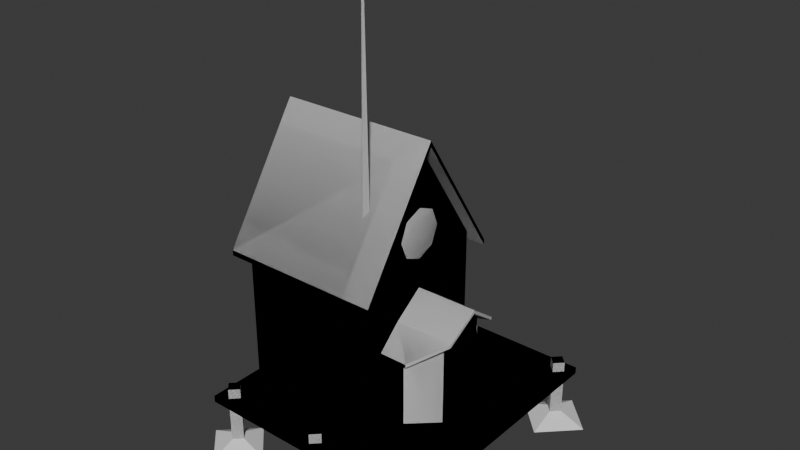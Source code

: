 # Source: Post_office.blend  (saved by Blender 4.0.36; exported with 4.5.12 LTS)
import bpy
from mathutils import Matrix  # noqa: F401  (used for matrix-valued properties, if any)

bpy.ops.wm.read_factory_settings(use_empty=True)
scene = bpy.context.scene
scene.name = 'Scene'

# ---- collections
col_collection = bpy.data.collections.new('Collection'); scene.collection.children.link(col_collection)

# ---- materials (node trees are filled in below, after node groups)
mat_01 = bpy.data.materials.new('01')
mat_01.use_transparent_shadow = False
mat_02 = bpy.data.materials.new('02')
mat_02.use_transparent_shadow = False
mat_03 = bpy.data.materials.new('03')
mat_03.use_transparent_shadow = False
mat_04 = bpy.data.materials.new('04')
mat_04.use_transparent_shadow = False

# ---- material node trees
mat_01.use_nodes = True; mat_01.node_tree.nodes.clear()
_N = mat_01.node_tree.nodes; _L = mat_01.node_tree.links
n0 = _N.new('ShaderNodeBsdfPrincipled'); n0.name = 'Principled BSDF'; n0.location = (10, 300)
n0.inputs[0].default_value = (0.8009, 0.7721, 0.08076, 1.0)
n0.inputs[3].default_value = 1.45
n1 = _N.new('ShaderNodeOutputMaterial'); n1.name = 'Material Output'; n1.location = (300, 300)
_L.new(n0.outputs[0], n1.inputs[0])
n1.is_active_output = True
mat_02.use_nodes = True; mat_02.node_tree.nodes.clear()
_N = mat_02.node_tree.nodes; _L = mat_02.node_tree.links
n0 = _N.new('ShaderNodeBsdfPrincipled'); n0.name = 'Principled BSDF'; n0.location = (10, 300)
n0.inputs[0].default_value = (0.8002, 0.04227, 0.01709, 1.0)
n0.inputs[3].default_value = 1.45
n1 = _N.new('ShaderNodeOutputMaterial'); n1.name = 'Material Output'; n1.location = (300, 300)
_L.new(n0.outputs[0], n1.inputs[0])
n1.is_active_output = True
mat_03.use_nodes = True; mat_03.node_tree.nodes.clear()
_N = mat_03.node_tree.nodes; _L = mat_03.node_tree.links
n0 = _N.new('ShaderNodeBsdfPrincipled'); n0.name = 'Principled BSDF'; n0.location = (10, 300)
n0.inputs[0].default_value = (0.1519, 0.08219, 0.01941, 1.0)
n0.inputs[3].default_value = 1.45
n1 = _N.new('ShaderNodeOutputMaterial'); n1.name = 'Material Output'; n1.location = (300, 300)
_L.new(n0.outputs[0], n1.inputs[0])
n1.is_active_output = True
mat_04.use_nodes = True; mat_04.node_tree.nodes.clear()
_N = mat_04.node_tree.nodes; _L = mat_04.node_tree.links
n0 = _N.new('ShaderNodeBsdfPrincipled'); n0.name = 'Principled BSDF'; n0.location = (10, 300)
n0.inputs[3].default_value = 1.45
n1 = _N.new('ShaderNodeOutputMaterial'); n1.name = 'Material Output'; n1.location = (300, 300)
_L.new(n0.outputs[0], n1.inputs[0])
n1.is_active_output = True

# ---- world
world_world = bpy.data.worlds.new('World'); scene.world = world_world
world_world.use_nodes = True; world_world.node_tree.nodes.clear()
_N = world_world.node_tree.nodes; _L = world_world.node_tree.links
n0 = _N.new('ShaderNodeOutputWorld'); n0.name = 'World Output'; n0.location = (300, 300)
n1 = _N.new('ShaderNodeBackground'); n1.name = 'Background'; n1.location = (10, 300)
n1.inputs[0].default_value = (0.05088, 0.05088, 0.05088, 1.0)
_L.new(n1.outputs[0], n0.inputs[0])
n0.is_active_output = True
world_world.color = (0.05088, 0.05088, 0.05088)
world_world.use_sun_shadow = False
world_world.sun_shadow_jitter_overblur = 0.0

# ---- meshes
me_cube_002 = bpy.data.meshes.new('Cube.002')
me_cube_002.from_pydata([(-1.165, -1.165, 0.7899), (-1.165, 1.165, 0.7899), (1.165, -1.165, 0.7899), (1.165, 1.165, 0.7899), (-1.165, 0.0, 2.574), (1.165, 0.0, 2.574), (-1.165, 0.0, 2.651), (-1.165, 1.165, 0.8673), (1.165, 1.165, 0.8673), (1.165, 0.0, 2.651), (1.165, -1.165, 0.8673), (-1.165, -1.165, 0.8673), (-1.0, -1.0, -1.0), (-1.0, -1.0, 1.0), (-1.0, 1.0, -1.0), (-1.0, 1.0, 1.0), (1.0, -1.0, -1.0), (1.0, -1.0, 1.0), (1.0, 1.0, -1.0), (1.0, 1.0, 1.0), (-1.0, 0.0, -1.0), (-1.0, 0.0, 2.531), (1.0, 0.0, -1.0), (1.0, 0.0, 2.531), (-1.0, -1.0, 0.4425), (-1.0, 1.0, 0.4425), (1.0, 1.0, 0.4425), (1.0, -1.0, 0.4425), (1.0, 0.0, 0.4425), (-1.0, 0.0, 0.4425), (0.9979, -0.6822, -0.009045), (0.9979, 0.3411, -0.9932), (0.9979, -0.6822, -0.9932), (1.315, 0.6822, -0.9932), (1.315, 0.6822, -0.009045), (1.315, -0.6822, -0.9932), (1.315, -0.6822, -0.009045), (0.9979, 0.0, -0.9932), (0.9979, -0.3411, -0.9932), (1.678, -0.3411, 0.2632), (1.678, 0.0, 0.5485), (1.678, 0.3411, 0.2632), (1.678, 0.3411, -0.9932), (1.678, 0.0, -0.9932), (1.678, -0.3411, -0.9932), (0.9979, 0.6822, -0.009045), (0.9979, 0.6822, -0.9932), (1.003, -0.7501, -0.06755), (1.003, 0.4222, 0.2429), (1.399, 0.7501, -0.06755), (1.003, -2.11e-09, 0.5485), (1.399, -0.7501, -0.06755), (1.003, -0.4222, 0.2429), (1.842, -0.4222, 0.2429), (1.874, -2.11e-09, 0.5485), (1.842, 0.4222, 0.2429), (1.003, 0.7501, -0.06755), (1.399, -0.7501, -0.02036), (1.842, -0.4222, 0.2901), (1.003, -2.11e-09, 0.5957), (1.003, 0.4222, 0.2901), (1.003, -0.4222, 0.2901), (1.842, 0.4222, 0.2901), (1.399, 0.7501, -0.02036), (1.003, -0.7501, -0.02036), (1.874, -2.11e-09, 0.5957), (1.003, 0.7501, -0.02036), (-1.0, -1.817, -1.096), (-1.0, -1.817, -1.0), (-1.0, 1.817, -1.096), (-1.0, 1.817, -1.0), (2.332, -1.817, -1.096), (2.332, -1.817, -1.0), (2.332, 1.817, -1.096), (2.332, 1.817, -1.0), (2.144, 1.519, -1.662), (2.144, 1.519, -0.8568), (2.033, 1.631, -1.662), (2.033, 1.631, -0.8568), (2.256, 1.631, -1.662), (2.256, 1.631, -0.8568), (2.144, 1.742, -1.662), (2.144, 1.742, -0.8568), (0.6652, 1.519, -1.662), (0.6652, 1.519, -0.8568), (0.5537, 1.631, -1.662), (0.5537, 1.631, -0.8568), (0.7766, 1.631, -1.662), (0.7766, 1.631, -0.8568), (0.6652, 1.742, -1.662), (0.6652, 1.742, -0.8568), (-0.8026, 1.519, -1.662), (-0.8026, 1.519, -0.8568), (-0.914, 1.631, -1.662), (-0.914, 1.631, -0.8568), (-0.6912, 1.631, -1.662), (-0.6912, 1.631, -0.8568), (-0.8026, 1.742, -1.662), (-0.8026, 1.742, -0.8568), (2.144, -1.742, -1.662), (2.144, -1.742, -0.8568), (2.033, -1.63, -1.662), (2.033, -1.63, -0.8568), (2.256, -1.63, -1.662), (2.256, -1.63, -0.8568), (2.144, -1.519, -1.662), (2.144, -1.519, -0.8568), (0.6652, -1.742, -1.662), (0.6652, -1.742, -0.8568), (0.5537, -1.63, -1.662), (0.5537, -1.63, -0.8568), (0.7766, -1.63, -1.662), (0.7766, -1.63, -0.8568), (0.6652, -1.519, -1.662), (0.6652, -1.519, -0.8568), (-0.8026, -1.742, -1.662), (-0.8026, -1.742, -0.8568), (-0.914, -1.63, -1.662), (-0.914, -1.63, -0.8568), (-0.6912, -1.63, -1.662), (-0.6912, -1.63, -0.8568), (-0.8026, -1.519, -1.662), (-0.8026, -1.519, -0.8568), (-0.7085, 0.885, -0.6656), (-0.7085, 0.885, -0.3693), (-0.7085, 1.038, -0.6656), (-0.7085, 1.038, -0.3693), (0.7085, 0.885, -0.6656), (0.7085, 0.885, -0.3693), (0.7085, 1.038, -0.6656), (0.7085, 1.038, -0.3693), (1.717, -0.2761, -1.001), (1.717, -0.2761, -0.2474), (1.627, -0.2761, -1.001), (1.627, -0.2761, -0.2474), (1.717, 0.3018, -1.001), (1.717, 0.3018, -0.2474), (1.627, 0.3018, -1.001), (1.627, 0.3018, -0.2474), (0.5843, -0.6019, 4.462), (0.5843, -0.6019, 4.536), (0.5843, -0.5275, 4.462), (0.5843, -0.5275, 4.536), (0.6587, -0.6019, 4.462), (0.6587, -0.6019, 4.536), (0.6587, -0.5275, 4.462), (0.6587, -0.5275, 4.536), (0.5759, -0.5647, 4.453), (0.5759, -0.6102, 4.499), (0.5759, -0.5647, 4.545), (0.5759, -0.5191, 4.499), (0.6215, -0.5191, 4.453), (0.6215, -0.5191, 4.545), (0.667, -0.5191, 4.499), (0.667, -0.5647, 4.453), (0.667, -0.5647, 4.545), (0.667, -0.6102, 4.499), (0.6215, -0.6102, 4.453), (0.6215, -0.6102, 4.545), (0.6215, -0.5647, 4.563), (0.6215, -0.5647, 4.435), (0.6215, -0.6291, 4.499), (0.6859, -0.5647, 4.499), (0.6215, -0.5002, 4.499), (0.557, -0.5647, 4.499), (0.6215, -0.6282, 1.538), (0.6215, -0.5832, 4.48), (0.5564, -0.5631, 1.538), (0.6014, -0.5631, 4.48), (0.6865, -0.5631, 1.538), (0.6415, -0.5631, 4.48), (0.6215, -0.4981, 1.538), (0.6215, -0.5431, 4.48), (1.046, -0.221, 1.173), (1.046, -0.221, 1.581), (1.046, 0.1864, 1.173), (1.046, 0.1864, 1.581), (1.017, 0.2322, 1.127), (1.017, 0.2322, 1.626), (1.053, 0.2322, 1.377), (1.053, -0.01727, 1.127), (1.053, -0.01727, 1.626), (1.053, -0.2668, 1.377), (1.017, -0.2668, 1.127), (1.017, -0.2668, 1.626), (1.017, -0.01727, 1.73), (1.017, -0.01727, 1.024), (1.017, -0.3701, 1.377), (1.068, -0.01727, 1.377), (1.017, 0.3356, 1.377)], [], [(5, 2, 0, 4), (3, 5, 4, 1), (9, 6, 11, 10), (8, 7, 6, 9), (5, 3, 8, 9), (0, 2, 10, 11), (3, 1, 7, 8), (4, 0, 11, 6), (2, 5, 9, 10), (1, 4, 6, 7), (29, 21, 15, 25), (25, 15, 19, 26), (28, 23, 17, 27), (27, 17, 13, 24), (26, 19, 23, 28), (24, 13, 21, 29), (12, 24, 29, 20), (16, 27, 24, 12), (14, 25, 26, 18), (20, 29, 25, 14), (18, 26, 28, 27, 16, 22), (44, 39, 36, 35), (38, 44, 35, 32), (32, 35, 36, 30), (46, 33, 42, 31), (31, 42, 43, 37), (37, 43, 44, 38), (33, 34, 41, 42), (42, 41, 40, 43), (43, 40, 39, 44), (45, 34, 33, 46), (56, 49, 55, 48), (50, 54, 53, 52), (48, 55, 54, 50), (52, 53, 51, 47), (66, 60, 62, 63), (59, 61, 58, 65), (60, 59, 65, 62), (61, 64, 57, 58), (51, 57, 64, 47), (56, 66, 63, 49), (52, 61, 59, 50), (54, 65, 58, 53), (49, 63, 62, 55), (53, 58, 57, 51), (55, 62, 65, 54), (47, 64, 61, 52), (48, 60, 66, 56), (50, 59, 60, 48), (67, 68, 70, 69), (69, 70, 74, 73), (73, 74, 72, 71), (71, 72, 68, 67), (74, 70, 68, 72), (75, 76, 78, 77), (77, 78, 82, 81), (81, 82, 80, 79), (79, 80, 76, 75), (82, 78, 76, 80), (83, 84, 86, 85), (85, 86, 90, 89), (89, 90, 88, 87), (87, 88, 84, 83), (90, 86, 84, 88), (91, 92, 94, 93), (93, 94, 98, 97), (97, 98, 96, 95), (95, 96, 92, 91), (98, 94, 92, 96), (99, 100, 102, 101), (101, 102, 106, 105), (105, 106, 104, 103), (103, 104, 100, 99), (106, 102, 100, 104), (107, 108, 110, 109), (109, 110, 114, 113), (113, 114, 112, 111), (111, 112, 108, 107), (114, 110, 108, 112), (115, 116, 118, 117), (117, 118, 122, 121), (121, 122, 120, 119), (119, 120, 116, 115), (122, 118, 116, 120), (123, 124, 126, 125), (125, 126, 130, 129), (129, 130, 128, 127), (127, 128, 124, 123), (130, 126, 124, 128), (131, 132, 134, 133), (133, 134, 138, 137), (137, 138, 136, 135), (135, 136, 132, 131), (138, 134, 132, 136), (164, 149, 142, 150), (163, 152, 146, 153), (162, 155, 144, 156), (161, 158, 140, 148), (160, 154, 143, 157), (159, 149, 140, 158), (155, 159, 158, 144), (146, 152, 159, 155), (152, 142, 149, 159), (147, 160, 157, 139), (141, 151, 160, 147), (151, 145, 154, 160), (157, 161, 148, 139), (143, 156, 161, 157), (156, 144, 158, 161), (154, 162, 156, 143), (145, 153, 162, 154), (153, 146, 155, 162), (151, 163, 153, 145), (141, 150, 163, 151), (150, 142, 152, 163), (147, 164, 150, 141), (139, 148, 164, 147), (148, 140, 149, 164), (165, 166, 168, 167), (167, 168, 172, 171), (171, 172, 170, 169), (169, 170, 166, 165), (172, 168, 166, 170), (189, 178, 176, 179), (188, 181, 174, 182), (186, 180, 173, 183), (181, 185, 184, 174), (176, 178, 185, 181), (177, 175, 180, 186), (173, 182, 187, 183), (182, 174, 184, 187), (180, 188, 182, 173), (175, 179, 188, 180), (179, 176, 181, 188), (177, 189, 179, 175)])
me_cube_002.polygons.foreach_set('use_smooth', [0, 0, 0, 0, 0, 0, 0, 0, 0, 0, 0, 0, 0, 0, 0, 0, 0, 0, 0, 0, 0, 0, 0, 0, 0, 0, 0, 0, 0, 0, 0, 0, 0, 0, 0, 0, 0, 0, 0, 0, 0, 0, 0, 0, 0, 0, 0, 0, 0, 0, 0, 0, 0, 0, 0, 0, 0, 0, 0, 0, 0, 0, 0, 0, 0, 0, 0, 0, 0, 0, 0, 0, 0, 0, 0, 0, 0, 0, 0, 0, 0, 0, 0, 0, 0, 0, 0, 0, 0, 0, 0, 0, 0, 0, 0, 0, 0, 0, 0, 0, 0, 0, 0, 0, 0, 0, 0, 0, 0, 0, 0, 0, 0, 0, 0, 0, 0, 0, 0, 0, 0, 0, 0, 1, 1, 1, 1, 1, 1, 1, 1, 1, 1, 1, 1])
me_cube_002.polygons.foreach_set('material_index', [1, 1, 1, 1, 1, 1, 1, 1, 1, 1, 0, 0, 0, 0, 0, 0, 0, 0, 0, 0, 0, 0, 0, 0, 0, 0, 0, 0, 0, 0, 0, 1, 1, 1, 1, 1, 1, 1, 1, 1, 1, 1, 1, 1, 1, 1, 1, 1, 1, 2, 2, 2, 2, 2, 2, 2, 2, 2, 2, 2, 2, 2, 2, 2, 2, 2, 2, 2, 2, 2, 2, 2, 2, 2, 2, 2, 2, 2, 2, 2, 2, 2, 2, 2, 3, 3, 3, 3, 3, 3, 3, 3, 3, 3, 1, 1, 1, 1, 1, 1, 1, 1, 1, 1, 1, 1, 1, 1, 1, 1, 1, 1, 1, 1, 1, 1, 1, 1, 2, 2, 2, 2, 2, 3, 3, 3, 3, 3, 3, 3, 3, 3, 3, 3, 3])
_uv = me_cube_002.uv_layers.new(name='UVMap')
_uv.uv.foreach_set('vector', [2.315e-09, 0.6192, 0.1852, 0.6192, 0.1852, 0.8612, 1.289e-08, 0.8612, 0.7924, 0.9679, 0.6071, 0.9679, 0.6071, 0.7259, 0.7924, 0.7259, 2.315e-09, 0.6192, -8.262e-09, 0.3773, 0.1852, 0.3773, 0.1852, 0.6192, 0.7924, 1.487e-08, 0.7924, 0.242, 0.6071, 0.242, 0.6071, 2.297e-08, 0.6152, 0.363, 0.8004, 0.4839, 0.7924, 0.4839, 0.6071, 0.363, 0.1933, 0.3773, 0.1933, 0.6192, 0.1852, 0.6192, 0.1852, 0.3773, 0.8004, 1.452e-08, 0.8004, 0.242, 0.7924, 0.242, 0.7924, 1.487e-08, 0.6152, 0.6049, 0.8004, 0.7259, 0.7924, 0.7259, 0.6071, 0.6049, 0.8004, 0.242, 0.6152, 0.363, 0.6071, 0.363, 0.7924, 0.242, 0.8004, 0.4839, 0.6152, 0.6049, 0.6071, 0.6049, 0.7924, 0.4839, 0.4698, 0.2168, 0.4698, 0.0, 0.5736, 0.1589, 0.5736, 0.2168, 0.366, 0.791, 0.366, 0.7331, 0.5736, 0.7331, 0.5736, 0.791, 0.4698, 0.5834, 0.4698, 0.3666, 0.5736, 0.5255, 0.5736, 0.5834, 0.8502, 0.9336, 0.7924, 0.9336, 0.7924, 0.7259, 0.8502, 0.7259, 0.366, 0.5834, 0.366, 0.5255, 0.4698, 0.3666, 0.4698, 0.5834, 0.366, 0.2168, 0.366, 0.1589, 0.4698, 0.0, 0.4698, 0.2168, 0.366, 0.3666, 0.366, 0.2168, 0.4698, 0.2168, 0.4698, 0.3666, 1.0, 0.9336, 0.8502, 0.9336, 0.8502, 0.7259, 1.0, 0.7259, 0.366, 0.9408, 0.366, 0.791, 0.5736, 0.791, 0.5736, 0.9408, 0.4698, 0.3666, 0.4698, 0.2168, 0.5736, 0.2168, 0.5736, 0.3666, 0.366, 0.7331, 0.366, 0.5834, 0.4698, 0.5834, 0.5736, 0.5834, 0.5736, 0.7331, 0.4698, 0.7331, 0.2639, 0.8235, 0.2639, 0.6931, 0.2262, 0.7213, 0.2262, 0.8235, 0.2641, 0.7242, 0.3347, 0.7242, 0.297, 0.6887, 0.2641, 0.6887, 0.1933, 0.8235, 0.2262, 0.8235, 0.2262, 0.7213, 0.1933, 0.7213, 0.2641, 0.8304, 0.297, 0.8304, 0.3347, 0.795, 0.2641, 0.795, 0.2641, 0.795, 0.3347, 0.795, 0.3347, 0.7596, 0.2641, 0.7596, 0.2641, 0.7596, 0.3347, 0.7596, 0.3347, 0.7242, 0.2641, 0.7242, 0.8381, 0.2775, 0.8381, 0.1754, 0.8004, 0.1471, 0.8004, 0.2775, 0.2641, 0.5373, 0.2641, 0.4069, 0.2287, 0.3773, 0.2287, 0.5373, 0.2287, 0.5373, 0.2287, 0.3773, 0.1933, 0.4069, 0.1933, 0.5373, 0.871, 0.1754, 0.8381, 0.1754, 0.8381, 0.2775, 0.871, 0.2775, 0.2641, 0.533, 0.3052, 0.533, 0.3512, 0.499, 0.2641, 0.499, 0.2641, 0.4551, 0.3545, 0.4551, 0.3512, 0.4113, 0.2641, 0.4113, 0.2641, 0.499, 0.3512, 0.499, 0.3545, 0.4551, 0.2641, 0.4551, 0.2641, 0.4113, 0.3512, 0.4113, 0.3052, 0.3773, 0.2641, 0.3773, 0.3545, 0.6887, 0.3545, 0.6547, 0.2674, 0.6547, 0.3134, 0.6887, 0.3545, 0.6109, 0.3545, 0.567, 0.2674, 0.567, 0.2641, 0.6109, 0.3545, 0.6547, 0.3545, 0.6109, 0.2641, 0.6109, 0.2674, 0.6547, 0.3545, 0.567, 0.3545, 0.533, 0.3134, 0.533, 0.2674, 0.567, 0.3564, 0.7437, 0.3517, 0.7422, 0.3394, 0.7815, 0.344, 0.783, 0.5879, 0.5876, 0.5925, 0.5859, 0.5782, 0.5473, 0.5736, 0.549, 0.2255, 0.659, 0.2304, 0.659, 0.2621, 0.6152, 0.2572, 0.6152, 0.8053, 0.5573, 0.8004, 0.5573, 0.8321, 0.6011, 0.837, 0.6011, 0.5736, 0.549, 0.5782, 0.5473, 0.5925, 0.493, 0.5879, 0.4947, 0.3394, 0.6902, 0.3347, 0.6887, 0.3517, 0.7422, 0.3564, 0.7437, 0.837, 0.5134, 0.8321, 0.5134, 0.8004, 0.5573, 0.8053, 0.5573, 0.1933, 0.6931, 0.1982, 0.6931, 0.2304, 0.659, 0.2255, 0.659, 0.2255, 0.5714, 0.2304, 0.5714, 0.1982, 0.5373, 0.1933, 0.5373, 0.2572, 0.6152, 0.2621, 0.6152, 0.2304, 0.5714, 0.2255, 0.5714, 0.356, 0.3773, 0.3459, 0.3773, 0.3459, -2.746e-09, 0.356, -3.183e-09, 0.5836, 0.3459, 0.5736, 0.3459, 0.5736, -3.209e-10, 0.5836, -7.585e-10, 0.366, 0.3773, 0.356, 0.3773, 0.356, -3.183e-09, 0.366, -3.621e-09, 0.5936, 0.3459, 0.5836, 0.3459, 0.5836, -7.585e-10, 0.5936, -1.196e-09, 0.3459, 0.3773, 0.0, 0.3773, 0.0, 0.0, 0.3459, 0.0, 0.8004, 0.6847, 0.8004, 0.6011, 0.812, 0.6011, 0.812, 0.6847, 0.812, 0.6847, 0.812, 0.6011, 0.8235, 0.6011, 0.8235, 0.6847, 0.5764, 0.8416, 0.5764, 0.758, 0.588, 0.758, 0.588, 0.8416, 0.588, 0.8416, 0.588, 0.758, 0.5995, 0.758, 0.5995, 0.8416, 0.5927, 0.8579, 0.5764, 0.8579, 0.5764, 0.8416, 0.5927, 0.8416, 0.8602, 0.597, 0.8602, 0.5134, 0.8717, 0.5134, 0.8717, 0.597, 0.8717, 0.597, 0.8717, 0.5134, 0.8833, 0.5134, 0.8833, 0.597, 0.8674, 0.3611, 0.8674, 0.2775, 0.879, 0.2775, 0.879, 0.3611, 0.879, 0.3611, 0.879, 0.2775, 0.8906, 0.2775, 0.8906, 0.3611, 0.59, 0.604, 0.5736, 0.604, 0.5736, 0.5876, 0.59, 0.5876, 0.8235, 0.6847, 0.8235, 0.6011, 0.8351, 0.6011, 0.8351, 0.6847, 0.8351, 0.6847, 0.8351, 0.6011, 0.8467, 0.6011, 0.8467, 0.6847, 0.8312, 0.08361, 0.8312, -6.188e-09, 0.8427, 0.0, 0.8427, 0.08361, 0.8427, 0.08361, 0.8427, 0.0, 0.8543, -6.188e-09, 0.8543, 0.08361, 0.8475, 0.133, 0.8475, 0.1167, 0.8639, 0.1167, 0.8639, 0.133, 0.837, 0.597, 0.837, 0.5134, 0.8486, 0.5134, 0.8486, 0.597, 0.8486, 0.597, 0.8486, 0.5134, 0.8602, 0.5134, 0.8602, 0.597, 0.3347, 0.8666, 0.3347, 0.783, 0.3463, 0.783, 0.3463, 0.8666, 0.3463, 0.8666, 0.3463, 0.783, 0.3578, 0.783, 0.3578, 0.8666, 0.8553, 0.7174, 0.8553, 0.7011, 0.8716, 0.7011, 0.8716, 0.7174, 0.8674, 0.4448, 0.8674, 0.3611, 0.879, 0.3611, 0.879, 0.4448, 0.879, 0.4448, 0.879, 0.3611, 0.8906, 0.3611, 0.8906, 0.4448, 0.8698, 0.6847, 0.8698, 0.6011, 0.8814, 0.6011, 0.8814, 0.6847, 0.8814, 0.6847, 0.8814, 0.6011, 0.8929, 0.6011, 0.8929, 0.6847, 0.8312, 0.133, 0.8312, 0.1167, 0.8475, 0.1167, 0.8475, 0.133, 0.8467, 0.6847, 0.8467, 0.6011, 0.8582, 0.6011, 0.8582, 0.6847, 0.8582, 0.6847, 0.8582, 0.6011, 0.8698, 0.6011, 0.8698, 0.6847, 0.8543, 0.08361, 0.8543, -6.188e-09, 0.8659, 0.0, 0.8659, 0.08361, 0.8659, 0.08361, 0.8659, 0.0, 0.8774, -6.188e-09, 0.8774, 0.08361, 0.8553, 0.7011, 0.8553, 0.6847, 0.8716, 0.6847, 0.8716, 0.7011, 0.8394, 0.7155, 0.8394, 0.6847, 0.8553, 0.6847, 0.8553, 0.7155, 0.6071, 0.758, 0.5764, 0.758, 0.5764, 0.6109, 0.6071, 0.6109, 0.8407, 0.1144, 0.8407, 0.08361, 0.8566, 0.08361, 0.8566, 0.1144, 0.8312, 0.1471, 0.8004, 0.1471, 0.8004, -4.046e-09, 0.8312, -5.391e-09, 0.5895, 0.3459, 0.5895, 0.493, 0.5736, 0.493, 0.5736, 0.3459, 0.871, 0.2253, 0.871, 0.1471, 0.8804, 0.1471, 0.8804, 0.2253, 0.2641, 0.9086, 0.2641, 0.8304, 0.3241, 0.8304, 0.3241, 0.9086, 0.3564, 0.767, 0.3564, 0.6887, 0.3657, 0.6887, 0.3657, 0.767, 0.1933, 0.9017, 0.1933, 0.8235, 0.2533, 0.8235, 0.2533, 0.9017, 0.356, 0.6732, 0.356, 0.6132, 0.3653, 0.6132, 0.3653, 0.6732, 0.3606, 0.6778, 0.3652, 0.6767, 0.3652, 0.6807, 0.3616, 0.6824, 0.361, 0.7716, 0.3656, 0.7705, 0.3656, 0.7745, 0.362, 0.7762, 0.2579, 0.8281, 0.2533, 0.8271, 0.2549, 0.8235, 0.2589, 0.8235, 0.3287, 0.835, 0.3241, 0.834, 0.3258, 0.8304, 0.3297, 0.8304, 0.8358, 0.1376, 0.8312, 0.1387, 0.8312, 0.1347, 0.8347, 0.133, 0.2579, 0.8373, 0.2568, 0.842, 0.2533, 0.8403, 0.2533, 0.8363, 0.2589, 0.8327, 0.2579, 0.8373, 0.2533, 0.8363, 0.2549, 0.8327, 0.2625, 0.8344, 0.2625, 0.8384, 0.2579, 0.8373, 0.2589, 0.8327, 0.2625, 0.8384, 0.2608, 0.842, 0.2568, 0.842, 0.2579, 0.8373, 0.8404, 0.1366, 0.8358, 0.1376, 0.8347, 0.133, 0.8387, 0.133, 0.8404, 0.1406, 0.8368, 0.1423, 0.8358, 0.1376, 0.8404, 0.1366, 0.8368, 0.1423, 0.8329, 0.1423, 0.8312, 0.1387, 0.8358, 0.1376, 0.3333, 0.836, 0.3287, 0.835, 0.3297, 0.8304, 0.3333, 0.8321, 0.3316, 0.8396, 0.3277, 0.8396, 0.3287, 0.835, 0.3333, 0.836, 0.3277, 0.8396, 0.3241, 0.8379, 0.3241, 0.834, 0.3287, 0.835, 0.2625, 0.8291, 0.2579, 0.8281, 0.2589, 0.8235, 0.2625, 0.8252, 0.2608, 0.8327, 0.2568, 0.8327, 0.2579, 0.8281, 0.2625, 0.8291, 0.2568, 0.8327, 0.2533, 0.831, 0.2533, 0.8271, 0.2579, 0.8281, 0.3564, 0.7726, 0.361, 0.7716, 0.362, 0.7762, 0.3581, 0.7762, 0.3564, 0.7686, 0.3599, 0.767, 0.361, 0.7716, 0.3564, 0.7726, 0.3599, 0.767, 0.3639, 0.767, 0.3656, 0.7705, 0.361, 0.7716, 0.356, 0.6788, 0.3606, 0.6778, 0.3616, 0.6824, 0.3576, 0.6824, 0.356, 0.6748, 0.3595, 0.6732, 0.3606, 0.6778, 0.356, 0.6788, 0.3595, 0.6732, 0.3635, 0.6732, 0.3652, 0.6767, 0.3606, 0.6778, 0.5936, 0.6109, 0.5983, 0.3054, 0.6004, 0.3054, 0.6004, 0.6109, 0.6004, 0.6109, 0.6004, 0.3054, 0.6025, 0.3054, 0.6071, 0.6109, 0.5936, 0.3054, 0.5983, 0.0, 0.6004, 0.0, 0.6004, 0.3054, 0.6004, 0.3054, 0.6004, 0.0, 0.6025, 0.0, 0.6071, 0.3054, 0.5924, 0.3489, 0.5895, 0.3489, 0.5895, 0.3459, 0.5924, 0.3459, 0.1852, 0.6392, 0.1852, 0.6192, 0.1915, 0.6229, 0.1929, 0.6392, 0.8199, 0.7042, 0.8243, 0.6847, 0.8394, 0.6919, 0.8394, 0.7086, 0.1929, 0.759, 0.1852, 0.759, 0.1866, 0.7427, 0.1929, 0.7391, 0.1929, 0.7191, 0.1852, 0.7191, 0.1852, 0.6991, 0.1915, 0.7028, 0.1915, 0.7354, 0.1852, 0.7391, 0.1852, 0.7191, 0.1929, 0.7191, 0.1929, 0.779, 0.1866, 0.7753, 0.1852, 0.759, 0.1929, 0.759, 0.1866, 0.6955, 0.1852, 0.6791, 0.1929, 0.6791, 0.1929, 0.6991, 0.1852, 0.6791, 0.1866, 0.6628, 0.1929, 0.6592, 0.1929, 0.6791, 0.8155, 0.7237, 0.8199, 0.7042, 0.8394, 0.7086, 0.8322, 0.7237, 0.8004, 0.7165, 0.8004, 0.6998, 0.8199, 0.7042, 0.8155, 0.7237, 0.8004, 0.6998, 0.8076, 0.6847, 0.8243, 0.6847, 0.8199, 0.7042, 0.1852, 0.6592, 0.1852, 0.6392, 0.1929, 0.6392, 0.1915, 0.6555])
me_cube_002.materials.append(mat_01)
me_cube_002.materials.append(mat_02)
me_cube_002.materials.append(mat_03)
me_cube_002.materials.append(mat_04)
me_cube_002.update()
me_cube_022 = bpy.data.meshes.new('Cube.022')
me_cube_022.from_pydata([(2.144, 1.519, -1.662), (2.033, 1.631, -1.662), (2.256, 1.631, -1.662), (2.144, 1.742, -1.662), (0.6652, 1.519, -1.662), (0.5537, 1.631, -1.662), (0.7766, 1.631, -1.662), (0.6652, 1.742, -1.662), (-0.8026, 1.519, -1.662), (-0.914, 1.631, -1.662), (-0.6912, 1.631, -1.662), (-0.8026, 1.742, -1.662), (2.144, -1.742, -1.662), (2.033, -1.63, -1.662), (2.256, -1.63, -1.662), (2.144, -1.519, -1.662), (0.6652, -1.742, -1.662), (0.5537, -1.63, -1.662), (0.7766, -1.63, -1.662), (0.6652, -1.519, -1.662), (-0.8026, -1.742, -1.662), (-0.914, -1.63, -1.662), (-0.6912, -1.63, -1.662), (-0.8026, -1.519, -1.662), (2.144, -2.107, -1.808), (1.668, -1.63, -1.808), (2.621, -1.63, -1.808), (2.144, -1.154, -1.808), (0.6652, -2.088, -1.806), (0.208, -1.63, -1.806), (1.122, -1.63, -1.806), (0.6652, -1.173, -1.806), (-0.8026, -2.092, -1.806), (-1.265, -1.63, -1.806), (-0.3405, -1.63, -1.806), (-0.8026, -1.168, -1.806), (-0.8026, 1.169, -1.802), (-1.264, 1.631, -1.802), (-0.3408, 1.631, -1.802), (-0.8026, 2.093, -1.802), (0.6652, 1.14, -1.806), (0.1751, 1.631, -1.806), (1.155, 1.631, -1.806), (0.6652, 2.121, -1.806), (2.144, 1.145, -1.806), (1.659, 1.631, -1.806), (2.63, 1.631, -1.806), (2.144, 2.116, -1.806)], [], [(14, 12, 24, 26), (13, 15, 27, 25), (12, 13, 25, 24), (15, 14, 26, 27), (16, 17, 29, 28), (19, 18, 30, 31), (18, 16, 28, 30), (17, 19, 31, 29), (20, 21, 33, 32), (23, 22, 34, 35), (22, 20, 32, 34), (21, 23, 35, 33), (10, 8, 36, 38), (9, 11, 39, 37), (8, 9, 37, 36), (11, 10, 38, 39), (5, 7, 43, 41), (4, 5, 41, 40), (7, 6, 42, 43), (6, 4, 40, 42), (2, 0, 44, 46), (1, 3, 47, 45), (0, 1, 45, 44), (3, 2, 46, 47)])
_uv = me_cube_022.uv_layers.new(name='UVMap')
_uv.uv.foreach_set('vector', [0.375, 0.75, 0.375, 1.0, 0.375, 1.0, 0.375, 0.75, 0.375, 0.25, 0.375, 0.5, 0.375, 0.5, 0.375, 0.25, 0.375, 0.0, 0.375, 0.25, 0.375, 0.25, 0.375, 0.0, 0.375, 0.5, 0.375, 0.75, 0.375, 0.75, 0.375, 0.5, 0.375, 0.0, 0.375, 0.25, 0.375, 0.25, 0.375, 0.0, 0.375, 0.5, 0.375, 0.75, 0.375, 0.75, 0.375, 0.5, 0.375, 0.75, 0.375, 1.0, 0.375, 1.0, 0.375, 0.75, 0.375, 0.25, 0.375, 0.5, 0.375, 0.5, 0.375, 0.25, 0.375, 0.0, 0.375, 0.25, 0.375, 0.25, 0.375, 0.0, 0.375, 0.5, 0.375, 0.75, 0.375, 0.75, 0.375, 0.5, 0.375, 0.75, 0.375, 1.0, 0.375, 1.0, 0.375, 0.75, 0.375, 0.25, 0.375, 0.5, 0.375, 0.5, 0.375, 0.25, 0.375, 0.75, 0.375, 1.0, 0.375, 1.0, 0.375, 0.75, 0.375, 0.25, 0.375, 0.5, 0.375, 0.5, 0.375, 0.25, 0.375, 0.0, 0.375, 0.25, 0.375, 0.25, 0.375, 0.0, 0.375, 0.5, 0.375, 0.75, 0.375, 0.75, 0.375, 0.5, 0.375, 0.25, 0.375, 0.5, 0.375, 0.5, 0.375, 0.25, 0.375, 0.0, 0.375, 0.25, 0.375, 0.25, 0.375, 0.0, 0.375, 0.5, 0.375, 0.75, 0.375, 0.75, 0.375, 0.5, 0.375, 0.75, 0.375, 1.0, 0.375, 1.0, 0.375, 0.75, 0.375, 0.75, 0.375, 1.0, 0.375, 1.0, 0.375, 0.75, 0.375, 0.25, 0.375, 0.5, 0.375, 0.5, 0.375, 0.25, 0.375, 0.0, 0.375, 0.25, 0.375, 0.25, 0.375, 0.0, 0.375, 0.5, 0.375, 0.75, 0.375, 0.75, 0.375, 0.5])
me_cube_022.update()
me_cube_001 = bpy.data.meshes.new('Cube.001')
me_cube_001.from_pydata([(-1.165, -1.165, 0.7899), (-1.165, 1.165, 0.7899), (1.165, -1.165, 0.7899), (1.165, 1.165, 0.7899), (-1.165, 0.0, 2.574), (1.165, 0.0, 2.574), (-1.165, 0.0, 2.651), (-1.165, 1.165, 0.8673), (1.165, 1.165, 0.8673), (1.165, 0.0, 2.651), (1.165, -1.165, 0.8673), (-1.165, -1.165, 0.8673), (-1.0, -1.0, -1.0), (-1.0, -1.0, 1.0), (-1.0, 1.0, -1.0), (-1.0, 1.0, 1.0), (1.0, -1.0, -1.0), (1.0, -1.0, 1.0), (1.0, 1.0, -1.0), (1.0, 1.0, 1.0), (-1.0, 0.0, -1.0), (-1.0, 0.0, 2.531), (1.0, 0.0, -1.0), (1.0, 0.0, 2.531), (-1.0, -1.0, 0.4425), (-1.0, 1.0, 0.4425), (1.0, 1.0, 0.4425), (1.0, -1.0, 0.4425), (1.0, 0.0, 0.4425), (-1.0, 0.0, 0.4425), (0.9979, -0.6822, -0.009045), (0.9979, 0.3411, -0.9932), (0.9979, -0.6822, -0.9932), (1.315, 0.6822, -0.9932), (1.315, 0.6822, -0.009045), (1.315, -0.6822, -0.9932), (1.315, -0.6822, -0.009045), (0.9979, 0.0, -0.9932), (0.9979, -0.3411, -0.9932), (1.678, -0.3411, 0.2632), (1.678, 0.0, 0.5485), (1.678, 0.3411, 0.2632), (1.678, 0.3411, -0.9932), (1.678, 0.0, -0.9932), (1.678, -0.3411, -0.9932), (0.9979, 0.6822, -0.009045), (0.9979, 0.6822, -0.9932), (1.003, -0.7501, -0.06755), (1.003, 0.4222, 0.2429), (1.399, 0.7501, -0.06755), (1.003, -2.11e-09, 0.5485), (1.399, -0.7501, -0.06755), (1.003, -0.4222, 0.2429), (1.842, -0.4222, 0.2429), (1.874, -2.11e-09, 0.5485), (1.842, 0.4222, 0.2429), (1.003, 0.7501, -0.06755), (1.399, -0.7501, -0.02036), (1.842, -0.4222, 0.2901), (1.003, -2.11e-09, 0.5957), (1.003, 0.4222, 0.2901), (1.003, -0.4222, 0.2901), (1.842, 0.4222, 0.2901), (1.399, 0.7501, -0.02036), (1.003, -0.7501, -0.02036), (1.874, -2.11e-09, 0.5957), (1.003, 0.7501, -0.02036), (-1.0, -1.817, -1.096), (-1.0, -1.817, -1.0), (-1.0, 1.817, -1.096), (-1.0, 1.817, -1.0), (2.332, -1.817, -1.096), (2.332, -1.817, -1.0), (2.332, 1.817, -1.096), (2.332, 1.817, -1.0), (2.144, 1.519, -1.662), (2.144, 1.519, -0.8568), (2.033, 1.631, -1.662), (2.033, 1.631, -0.8568), (2.256, 1.631, -1.662), (2.256, 1.631, -0.8568), (2.144, 1.742, -1.662), (2.144, 1.742, -0.8568), (0.6652, 1.519, -1.662), (0.6652, 1.519, -0.8568), (0.5537, 1.631, -1.662), (0.5537, 1.631, -0.8568), (0.7766, 1.631, -1.662), (0.7766, 1.631, -0.8568), (0.6652, 1.742, -1.662), (0.6652, 1.742, -0.8568), (-0.8026, 1.519, -1.662), (-0.8026, 1.519, -0.8568), (-0.914, 1.631, -1.662), (-0.914, 1.631, -0.8568), (-0.6912, 1.631, -1.662), (-0.6912, 1.631, -0.8568), (-0.8026, 1.742, -1.662), (-0.8026, 1.742, -0.8568), (2.144, -1.742, -1.662), (2.144, -1.742, -0.8568), (2.033, -1.63, -1.662), (2.033, -1.63, -0.8568), (2.256, -1.63, -1.662), (2.256, -1.63, -0.8568), (2.144, -1.519, -1.662), (2.144, -1.519, -0.8568), (0.6652, -1.742, -1.662), (0.6652, -1.742, -0.8568), (0.5537, -1.63, -1.662), (0.5537, -1.63, -0.8568), (0.7766, -1.63, -1.662), (0.7766, -1.63, -0.8568), (0.6652, -1.519, -1.662), (0.6652, -1.519, -0.8568), (-0.8026, -1.742, -1.662), (-0.8026, -1.742, -0.8568), (-0.914, -1.63, -1.662), (-0.914, -1.63, -0.8568), (-0.6912, -1.63, -1.662), (-0.6912, -1.63, -0.8568), (-0.8026, -1.519, -1.662), (-0.8026, -1.519, -0.8568), (-0.7085, 0.885, -0.6656), (-0.7085, 0.885, -0.3693), (-0.7085, 1.038, -0.6656), (-0.7085, 1.038, -0.3693), (0.7085, 0.885, -0.6656), (0.7085, 0.885, -0.3693), (0.7085, 1.038, -0.6656), (0.7085, 1.038, -0.3693), (1.717, -0.2761, -1.001), (1.717, -0.2761, -0.2474), (1.627, -0.2761, -1.001), (1.627, -0.2761, -0.2474), (1.717, 0.3018, -1.001), (1.717, 0.3018, -0.2474), (1.627, 0.3018, -1.001), (1.627, 0.3018, -0.2474), (0.5843, -0.6019, 4.462), (0.5843, -0.6019, 4.536), (0.5843, -0.5275, 4.462), (0.5843, -0.5275, 4.536), (0.6587, -0.6019, 4.462), (0.6587, -0.6019, 4.536), (0.6587, -0.5275, 4.462), (0.6587, -0.5275, 4.536), (0.5759, -0.5647, 4.453), (0.5759, -0.6102, 4.499), (0.5759, -0.5647, 4.545), (0.5759, -0.5191, 4.499), (0.6215, -0.5191, 4.453), (0.6215, -0.5191, 4.545), (0.667, -0.5191, 4.499), (0.667, -0.5647, 4.453), (0.667, -0.5647, 4.545), (0.667, -0.6102, 4.499), (0.6215, -0.6102, 4.453), (0.6215, -0.6102, 4.545), (0.6215, -0.5647, 4.563), (0.6215, -0.5647, 4.435), (0.6215, -0.6291, 4.499), (0.6859, -0.5647, 4.499), (0.6215, -0.5002, 4.499), (0.557, -0.5647, 4.499), (0.6215, -0.6282, 1.538), (0.6215, -0.5832, 4.48), (0.5564, -0.5631, 1.538), (0.6014, -0.5631, 4.48), (0.6865, -0.5631, 1.538), (0.6415, -0.5631, 4.48), (0.6215, -0.4981, 1.538), (0.6215, -0.5431, 4.48), (1.046, -0.221, 1.173), (1.046, -0.221, 1.581), (1.046, 0.1864, 1.173), (1.046, 0.1864, 1.581), (1.017, 0.2322, 1.127), (1.017, 0.2322, 1.626), (1.053, 0.2322, 1.377), (1.053, -0.01727, 1.127), (1.053, -0.01727, 1.626), (1.053, -0.2668, 1.377), (1.017, -0.2668, 1.127), (1.017, -0.2668, 1.626), (1.017, -0.01727, 1.73), (1.017, -0.01727, 1.024), (1.017, -0.3701, 1.377), (1.068, -0.01727, 1.377), (1.017, 0.3356, 1.377)], [], [(5, 2, 0, 4), (3, 5, 4, 1), (9, 6, 11, 10), (8, 7, 6, 9), (5, 3, 8, 9), (0, 2, 10, 11), (3, 1, 7, 8), (4, 0, 11, 6), (2, 5, 9, 10), (1, 4, 6, 7), (29, 21, 15, 25), (25, 15, 19, 26), (28, 23, 17, 27), (27, 17, 13, 24), (26, 19, 23, 28), (24, 13, 21, 29), (12, 24, 29, 20), (16, 27, 24, 12), (14, 25, 26, 18), (20, 29, 25, 14), (18, 26, 28, 27, 16, 22), (44, 39, 36, 35), (38, 44, 35, 32), (32, 35, 36, 30), (46, 33, 42, 31), (31, 42, 43, 37), (37, 43, 44, 38), (33, 34, 41, 42), (42, 41, 40, 43), (43, 40, 39, 44), (45, 34, 33, 46), (56, 49, 55, 48), (50, 54, 53, 52), (48, 55, 54, 50), (52, 53, 51, 47), (66, 60, 62, 63), (59, 61, 58, 65), (60, 59, 65, 62), (61, 64, 57, 58), (51, 57, 64, 47), (56, 66, 63, 49), (52, 61, 59, 50), (54, 65, 58, 53), (49, 63, 62, 55), (53, 58, 57, 51), (55, 62, 65, 54), (47, 64, 61, 52), (48, 60, 66, 56), (50, 59, 60, 48), (67, 68, 70, 69), (69, 70, 74, 73), (73, 74, 72, 71), (71, 72, 68, 67), (74, 70, 68, 72), (75, 76, 78, 77), (77, 78, 82, 81), (81, 82, 80, 79), (79, 80, 76, 75), (82, 78, 76, 80), (83, 84, 86, 85), (85, 86, 90, 89), (89, 90, 88, 87), (87, 88, 84, 83), (90, 86, 84, 88), (91, 92, 94, 93), (93, 94, 98, 97), (97, 98, 96, 95), (95, 96, 92, 91), (98, 94, 92, 96), (99, 100, 102, 101), (101, 102, 106, 105), (105, 106, 104, 103), (103, 104, 100, 99), (106, 102, 100, 104), (107, 108, 110, 109), (109, 110, 114, 113), (113, 114, 112, 111), (111, 112, 108, 107), (114, 110, 108, 112), (115, 116, 118, 117), (117, 118, 122, 121), (121, 122, 120, 119), (119, 120, 116, 115), (122, 118, 116, 120), (123, 124, 126, 125), (125, 126, 130, 129), (129, 130, 128, 127), (127, 128, 124, 123), (130, 126, 124, 128), (131, 132, 134, 133), (133, 134, 138, 137), (137, 138, 136, 135), (135, 136, 132, 131), (138, 134, 132, 136), (164, 149, 142, 150), (163, 152, 146, 153), (162, 155, 144, 156), (161, 158, 140, 148), (160, 154, 143, 157), (159, 149, 140, 158), (155, 159, 158, 144), (146, 152, 159, 155), (152, 142, 149, 159), (147, 160, 157, 139), (141, 151, 160, 147), (151, 145, 154, 160), (157, 161, 148, 139), (143, 156, 161, 157), (156, 144, 158, 161), (154, 162, 156, 143), (145, 153, 162, 154), (153, 146, 155, 162), (151, 163, 153, 145), (141, 150, 163, 151), (150, 142, 152, 163), (147, 164, 150, 141), (139, 148, 164, 147), (148, 140, 149, 164), (165, 166, 168, 167), (167, 168, 172, 171), (171, 172, 170, 169), (169, 170, 166, 165), (172, 168, 166, 170), (189, 178, 176, 179), (188, 181, 174, 182), (186, 180, 173, 183), (181, 185, 184, 174), (176, 178, 185, 181), (177, 175, 180, 186), (173, 182, 187, 183), (182, 174, 184, 187), (180, 188, 182, 173), (175, 179, 188, 180), (179, 176, 181, 188), (177, 189, 179, 175)])
me_cube_001.polygons.foreach_set('use_smooth', [0, 0, 0, 0, 0, 0, 0, 0, 0, 0, 0, 0, 0, 0, 0, 0, 0, 0, 0, 0, 0, 0, 0, 0, 0, 0, 0, 0, 0, 0, 0, 0, 0, 0, 0, 0, 0, 0, 0, 0, 0, 0, 0, 0, 0, 0, 0, 0, 0, 0, 0, 0, 0, 0, 0, 0, 0, 0, 0, 0, 0, 0, 0, 0, 0, 0, 0, 0, 0, 0, 0, 0, 0, 0, 0, 0, 0, 0, 0, 0, 0, 0, 0, 0, 0, 0, 0, 0, 0, 0, 0, 0, 0, 0, 0, 0, 0, 0, 0, 0, 0, 0, 0, 0, 0, 0, 0, 0, 0, 0, 0, 0, 0, 0, 0, 0, 0, 0, 0, 0, 0, 0, 0, 1, 1, 1, 1, 1, 1, 1, 1, 1, 1, 1, 1])
_uv = me_cube_001.uv_layers.new(name='UVMap')
_uv.uv.foreach_set('vector', [2.315e-09, 0.6192, 0.1852, 0.6192, 0.1852, 0.8612, 1.289e-08, 0.8612, 0.7924, 0.9679, 0.6071, 0.9679, 0.6071, 0.7259, 0.7924, 0.7259, 2.315e-09, 0.6192, -8.262e-09, 0.3773, 0.1852, 0.3773, 0.1852, 0.6192, 0.7924, 1.487e-08, 0.7924, 0.242, 0.6071, 0.242, 0.6071, 2.297e-08, 0.6152, 0.363, 0.8004, 0.4839, 0.7924, 0.4839, 0.6071, 0.363, 0.1933, 0.3773, 0.1933, 0.6192, 0.1852, 0.6192, 0.1852, 0.3773, 0.8004, 1.452e-08, 0.8004, 0.242, 0.7924, 0.242, 0.7924, 1.487e-08, 0.6152, 0.6049, 0.8004, 0.7259, 0.7924, 0.7259, 0.6071, 0.6049, 0.8004, 0.242, 0.6152, 0.363, 0.6071, 0.363, 0.7924, 0.242, 0.8004, 0.4839, 0.6152, 0.6049, 0.6071, 0.6049, 0.7924, 0.4839, 0.4698, 0.2168, 0.4698, 0.0, 0.5736, 0.1589, 0.5736, 0.2168, 0.366, 0.791, 0.366, 0.7331, 0.5736, 0.7331, 0.5736, 0.791, 0.4698, 0.5834, 0.4698, 0.3666, 0.5736, 0.5255, 0.5736, 0.5834, 0.8502, 0.9336, 0.7924, 0.9336, 0.7924, 0.7259, 0.8502, 0.7259, 0.366, 0.5834, 0.366, 0.5255, 0.4698, 0.3666, 0.4698, 0.5834, 0.366, 0.2168, 0.366, 0.1589, 0.4698, 0.0, 0.4698, 0.2168, 0.366, 0.3666, 0.366, 0.2168, 0.4698, 0.2168, 0.4698, 0.3666, 1.0, 0.9336, 0.8502, 0.9336, 0.8502, 0.7259, 1.0, 0.7259, 0.366, 0.9408, 0.366, 0.791, 0.5736, 0.791, 0.5736, 0.9408, 0.4698, 0.3666, 0.4698, 0.2168, 0.5736, 0.2168, 0.5736, 0.3666, 0.366, 0.7331, 0.366, 0.5834, 0.4698, 0.5834, 0.5736, 0.5834, 0.5736, 0.7331, 0.4698, 0.7331, 0.2639, 0.8235, 0.2639, 0.6931, 0.2262, 0.7213, 0.2262, 0.8235, 0.2641, 0.7242, 0.3347, 0.7242, 0.297, 0.6887, 0.2641, 0.6887, 0.1933, 0.8235, 0.2262, 0.8235, 0.2262, 0.7213, 0.1933, 0.7213, 0.2641, 0.8304, 0.297, 0.8304, 0.3347, 0.795, 0.2641, 0.795, 0.2641, 0.795, 0.3347, 0.795, 0.3347, 0.7596, 0.2641, 0.7596, 0.2641, 0.7596, 0.3347, 0.7596, 0.3347, 0.7242, 0.2641, 0.7242, 0.8381, 0.2775, 0.8381, 0.1754, 0.8004, 0.1471, 0.8004, 0.2775, 0.2641, 0.5373, 0.2641, 0.4069, 0.2287, 0.3773, 0.2287, 0.5373, 0.2287, 0.5373, 0.2287, 0.3773, 0.1933, 0.4069, 0.1933, 0.5373, 0.871, 0.1754, 0.8381, 0.1754, 0.8381, 0.2775, 0.871, 0.2775, 0.2641, 0.533, 0.3052, 0.533, 0.3512, 0.499, 0.2641, 0.499, 0.2641, 0.4551, 0.3545, 0.4551, 0.3512, 0.4113, 0.2641, 0.4113, 0.2641, 0.499, 0.3512, 0.499, 0.3545, 0.4551, 0.2641, 0.4551, 0.2641, 0.4113, 0.3512, 0.4113, 0.3052, 0.3773, 0.2641, 0.3773, 0.3545, 0.6887, 0.3545, 0.6547, 0.2674, 0.6547, 0.3134, 0.6887, 0.3545, 0.6109, 0.3545, 0.567, 0.2674, 0.567, 0.2641, 0.6109, 0.3545, 0.6547, 0.3545, 0.6109, 0.2641, 0.6109, 0.2674, 0.6547, 0.3545, 0.567, 0.3545, 0.533, 0.3134, 0.533, 0.2674, 0.567, 0.3564, 0.7437, 0.3517, 0.7422, 0.3394, 0.7815, 0.344, 0.783, 0.5879, 0.5876, 0.5925, 0.5859, 0.5782, 0.5473, 0.5736, 0.549, 0.2255, 0.659, 0.2304, 0.659, 0.2621, 0.6152, 0.2572, 0.6152, 0.8053, 0.5573, 0.8004, 0.5573, 0.8321, 0.6011, 0.837, 0.6011, 0.5736, 0.549, 0.5782, 0.5473, 0.5925, 0.493, 0.5879, 0.4947, 0.3394, 0.6902, 0.3347, 0.6887, 0.3517, 0.7422, 0.3564, 0.7437, 0.837, 0.5134, 0.8321, 0.5134, 0.8004, 0.5573, 0.8053, 0.5573, 0.1933, 0.6931, 0.1982, 0.6931, 0.2304, 0.659, 0.2255, 0.659, 0.2255, 0.5714, 0.2304, 0.5714, 0.1982, 0.5373, 0.1933, 0.5373, 0.2572, 0.6152, 0.2621, 0.6152, 0.2304, 0.5714, 0.2255, 0.5714, 0.356, 0.3773, 0.3459, 0.3773, 0.3459, -2.746e-09, 0.356, -3.183e-09, 0.5836, 0.3459, 0.5736, 0.3459, 0.5736, -3.209e-10, 0.5836, -7.585e-10, 0.366, 0.3773, 0.356, 0.3773, 0.356, -3.183e-09, 0.366, -3.621e-09, 0.5936, 0.3459, 0.5836, 0.3459, 0.5836, -7.585e-10, 0.5936, -1.196e-09, 0.3459, 0.3773, 0.0, 0.3773, 0.0, 0.0, 0.3459, 0.0, 0.8004, 0.6847, 0.8004, 0.6011, 0.812, 0.6011, 0.812, 0.6847, 0.812, 0.6847, 0.812, 0.6011, 0.8235, 0.6011, 0.8235, 0.6847, 0.5764, 0.8416, 0.5764, 0.758, 0.588, 0.758, 0.588, 0.8416, 0.588, 0.8416, 0.588, 0.758, 0.5995, 0.758, 0.5995, 0.8416, 0.5927, 0.8579, 0.5764, 0.8579, 0.5764, 0.8416, 0.5927, 0.8416, 0.8602, 0.597, 0.8602, 0.5134, 0.8717, 0.5134, 0.8717, 0.597, 0.8717, 0.597, 0.8717, 0.5134, 0.8833, 0.5134, 0.8833, 0.597, 0.8674, 0.3611, 0.8674, 0.2775, 0.879, 0.2775, 0.879, 0.3611, 0.879, 0.3611, 0.879, 0.2775, 0.8906, 0.2775, 0.8906, 0.3611, 0.59, 0.604, 0.5736, 0.604, 0.5736, 0.5876, 0.59, 0.5876, 0.8235, 0.6847, 0.8235, 0.6011, 0.8351, 0.6011, 0.8351, 0.6847, 0.8351, 0.6847, 0.8351, 0.6011, 0.8467, 0.6011, 0.8467, 0.6847, 0.8312, 0.08361, 0.8312, -6.188e-09, 0.8427, 0.0, 0.8427, 0.08361, 0.8427, 0.08361, 0.8427, 0.0, 0.8543, -6.188e-09, 0.8543, 0.08361, 0.8475, 0.133, 0.8475, 0.1167, 0.8639, 0.1167, 0.8639, 0.133, 0.837, 0.597, 0.837, 0.5134, 0.8486, 0.5134, 0.8486, 0.597, 0.8486, 0.597, 0.8486, 0.5134, 0.8602, 0.5134, 0.8602, 0.597, 0.3347, 0.8666, 0.3347, 0.783, 0.3463, 0.783, 0.3463, 0.8666, 0.3463, 0.8666, 0.3463, 0.783, 0.3578, 0.783, 0.3578, 0.8666, 0.8553, 0.7174, 0.8553, 0.7011, 0.8716, 0.7011, 0.8716, 0.7174, 0.8674, 0.4448, 0.8674, 0.3611, 0.879, 0.3611, 0.879, 0.4448, 0.879, 0.4448, 0.879, 0.3611, 0.8906, 0.3611, 0.8906, 0.4448, 0.8698, 0.6847, 0.8698, 0.6011, 0.8814, 0.6011, 0.8814, 0.6847, 0.8814, 0.6847, 0.8814, 0.6011, 0.8929, 0.6011, 0.8929, 0.6847, 0.8312, 0.133, 0.8312, 0.1167, 0.8475, 0.1167, 0.8475, 0.133, 0.8467, 0.6847, 0.8467, 0.6011, 0.8582, 0.6011, 0.8582, 0.6847, 0.8582, 0.6847, 0.8582, 0.6011, 0.8698, 0.6011, 0.8698, 0.6847, 0.8543, 0.08361, 0.8543, -6.188e-09, 0.8659, 0.0, 0.8659, 0.08361, 0.8659, 0.08361, 0.8659, 0.0, 0.8774, -6.188e-09, 0.8774, 0.08361, 0.8553, 0.7011, 0.8553, 0.6847, 0.8716, 0.6847, 0.8716, 0.7011, 0.8394, 0.7155, 0.8394, 0.6847, 0.8553, 0.6847, 0.8553, 0.7155, 0.6071, 0.758, 0.5764, 0.758, 0.5764, 0.6109, 0.6071, 0.6109, 0.8407, 0.1144, 0.8407, 0.08361, 0.8566, 0.08361, 0.8566, 0.1144, 0.8312, 0.1471, 0.8004, 0.1471, 0.8004, -4.046e-09, 0.8312, -5.391e-09, 0.5895, 0.3459, 0.5895, 0.493, 0.5736, 0.493, 0.5736, 0.3459, 0.871, 0.2253, 0.871, 0.1471, 0.8804, 0.1471, 0.8804, 0.2253, 0.2641, 0.9086, 0.2641, 0.8304, 0.3241, 0.8304, 0.3241, 0.9086, 0.3564, 0.767, 0.3564, 0.6887, 0.3657, 0.6887, 0.3657, 0.767, 0.1933, 0.9017, 0.1933, 0.8235, 0.2533, 0.8235, 0.2533, 0.9017, 0.356, 0.6732, 0.356, 0.6132, 0.3653, 0.6132, 0.3653, 0.6732, 0.3606, 0.6778, 0.3652, 0.6767, 0.3652, 0.6807, 0.3616, 0.6824, 0.361, 0.7716, 0.3656, 0.7705, 0.3656, 0.7745, 0.362, 0.7762, 0.2579, 0.8281, 0.2533, 0.8271, 0.2549, 0.8235, 0.2589, 0.8235, 0.3287, 0.835, 0.3241, 0.834, 0.3258, 0.8304, 0.3297, 0.8304, 0.8358, 0.1376, 0.8312, 0.1387, 0.8312, 0.1347, 0.8347, 0.133, 0.2579, 0.8373, 0.2568, 0.842, 0.2533, 0.8403, 0.2533, 0.8363, 0.2589, 0.8327, 0.2579, 0.8373, 0.2533, 0.8363, 0.2549, 0.8327, 0.2625, 0.8344, 0.2625, 0.8384, 0.2579, 0.8373, 0.2589, 0.8327, 0.2625, 0.8384, 0.2608, 0.842, 0.2568, 0.842, 0.2579, 0.8373, 0.8404, 0.1366, 0.8358, 0.1376, 0.8347, 0.133, 0.8387, 0.133, 0.8404, 0.1406, 0.8368, 0.1423, 0.8358, 0.1376, 0.8404, 0.1366, 0.8368, 0.1423, 0.8329, 0.1423, 0.8312, 0.1387, 0.8358, 0.1376, 0.3333, 0.836, 0.3287, 0.835, 0.3297, 0.8304, 0.3333, 0.8321, 0.3316, 0.8396, 0.3277, 0.8396, 0.3287, 0.835, 0.3333, 0.836, 0.3277, 0.8396, 0.3241, 0.8379, 0.3241, 0.834, 0.3287, 0.835, 0.2625, 0.8291, 0.2579, 0.8281, 0.2589, 0.8235, 0.2625, 0.8252, 0.2608, 0.8327, 0.2568, 0.8327, 0.2579, 0.8281, 0.2625, 0.8291, 0.2568, 0.8327, 0.2533, 0.831, 0.2533, 0.8271, 0.2579, 0.8281, 0.3564, 0.7726, 0.361, 0.7716, 0.362, 0.7762, 0.3581, 0.7762, 0.3564, 0.7686, 0.3599, 0.767, 0.361, 0.7716, 0.3564, 0.7726, 0.3599, 0.767, 0.3639, 0.767, 0.3656, 0.7705, 0.361, 0.7716, 0.356, 0.6788, 0.3606, 0.6778, 0.3616, 0.6824, 0.3576, 0.6824, 0.356, 0.6748, 0.3595, 0.6732, 0.3606, 0.6778, 0.356, 0.6788, 0.3595, 0.6732, 0.3635, 0.6732, 0.3652, 0.6767, 0.3606, 0.6778, 0.5936, 0.6109, 0.5983, 0.3054, 0.6004, 0.3054, 0.6004, 0.6109, 0.6004, 0.6109, 0.6004, 0.3054, 0.6025, 0.3054, 0.6071, 0.6109, 0.5936, 0.3054, 0.5983, 0.0, 0.6004, 0.0, 0.6004, 0.3054, 0.6004, 0.3054, 0.6004, 0.0, 0.6025, 0.0, 0.6071, 0.3054, 0.5924, 0.3489, 0.5895, 0.3489, 0.5895, 0.3459, 0.5924, 0.3459, 0.1852, 0.6392, 0.1852, 0.6192, 0.1915, 0.6229, 0.1929, 0.6392, 0.8199, 0.7042, 0.8243, 0.6847, 0.8394, 0.6919, 0.8394, 0.7086, 0.1929, 0.759, 0.1852, 0.759, 0.1866, 0.7427, 0.1929, 0.7391, 0.1929, 0.7191, 0.1852, 0.7191, 0.1852, 0.6991, 0.1915, 0.7028, 0.1915, 0.7354, 0.1852, 0.7391, 0.1852, 0.7191, 0.1929, 0.7191, 0.1929, 0.779, 0.1866, 0.7753, 0.1852, 0.759, 0.1929, 0.759, 0.1866, 0.6955, 0.1852, 0.6791, 0.1929, 0.6791, 0.1929, 0.6991, 0.1852, 0.6791, 0.1866, 0.6628, 0.1929, 0.6592, 0.1929, 0.6791, 0.8155, 0.7237, 0.8199, 0.7042, 0.8394, 0.7086, 0.8322, 0.7237, 0.8004, 0.7165, 0.8004, 0.6998, 0.8199, 0.7042, 0.8155, 0.7237, 0.8004, 0.6998, 0.8076, 0.6847, 0.8243, 0.6847, 0.8199, 0.7042, 0.1852, 0.6592, 0.1852, 0.6392, 0.1929, 0.6392, 0.1915, 0.6555])
me_cube_001.materials.append(mat_04)
me_cube_001.update()
me_cube_003 = bpy.data.meshes.new('Cube.003')
me_cube_003.from_pydata([(-1.165, -1.165, 0.7899), (-1.165, 1.165, 0.7899), (1.165, -1.165, 0.7899), (1.165, 1.165, 0.7899), (-1.165, 0.0, 2.574), (1.165, 0.0, 2.574), (-1.165, 0.0, 2.651), (-1.165, 1.165, 0.8673), (1.165, 1.165, 0.8673), (1.165, 0.0, 2.651), (1.165, -1.165, 0.8673), (-1.165, -1.165, 0.8673), (-1.0, -1.0, -1.0), (-1.0, -1.0, 1.0), (-1.0, 1.0, -1.0), (-1.0, 1.0, 1.0), (1.0, -1.0, -1.0), (1.0, -1.0, 1.0), (1.0, 1.0, -1.0), (1.0, 1.0, 1.0), (-1.0, 0.0, -1.0), (-1.0, 0.0, 2.531), (1.0, 0.0, -1.0), (1.0, 0.0, 2.531), (-1.0, -1.0, 0.4425), (-1.0, 1.0, 0.4425), (1.0, 1.0, 0.4425), (1.0, -1.0, 0.4425), (1.0, 0.0, 0.4425), (-1.0, 0.0, 0.4425), (0.9979, -0.6822, -0.009045), (0.9979, 0.3411, -0.9932), (0.9979, -0.6822, -0.9932), (1.315, 0.6822, -0.9932), (1.315, 0.6822, -0.009045), (1.315, -0.6822, -0.9932), (1.315, -0.6822, -0.009045), (0.9979, 0.0, -0.9932), (0.9979, -0.3411, -0.9932), (1.678, -0.3411, 0.2632), (1.678, 0.0, 0.5485), (1.678, 0.3411, 0.2632), (1.678, 0.3411, -0.9932), (1.678, 0.0, -0.9932), (1.678, -0.3411, -0.9932), (0.9979, 0.6822, -0.009045), (0.9979, 0.6822, -0.9932), (1.003, -0.7501, -0.06755), (1.003, 0.4222, 0.2429), (1.399, 0.7501, -0.06755), (1.003, -2.11e-09, 0.5485), (1.399, -0.7501, -0.06755), (1.003, -0.4222, 0.2429), (1.842, -0.4222, 0.2429), (1.874, -2.11e-09, 0.5485), (1.842, 0.4222, 0.2429), (1.003, 0.7501, -0.06755), (1.399, -0.7501, -0.02036), (1.842, -0.4222, 0.2901), (1.003, -2.11e-09, 0.5957), (1.003, 0.4222, 0.2901), (1.003, -0.4222, 0.2901), (1.842, 0.4222, 0.2901), (1.399, 0.7501, -0.02036), (1.003, -0.7501, -0.02036), (1.874, -2.11e-09, 0.5957), (1.003, 0.7501, -0.02036), (-1.0, -1.817, -1.096), (-1.0, -1.817, -1.0), (-1.0, 1.817, -1.096), (-1.0, 1.817, -1.0), (2.332, -1.817, -1.096), (2.332, -1.817, -1.0), (2.332, 1.817, -1.096), (2.332, 1.817, -1.0), (2.144, 1.519, -1.662), (2.144, 1.519, -0.8568), (2.033, 1.631, -1.662), (2.033, 1.631, -0.8568), (2.256, 1.631, -1.662), (2.256, 1.631, -0.8568), (2.144, 1.742, -1.662), (2.144, 1.742, -0.8568), (0.6652, 1.519, -1.662), (0.6652, 1.519, -0.8568), (0.5537, 1.631, -1.662), (0.5537, 1.631, -0.8568), (0.7766, 1.631, -1.662), (0.7766, 1.631, -0.8568), (0.6652, 1.742, -1.662), (0.6652, 1.742, -0.8568), (-0.8026, 1.519, -1.662), (-0.8026, 1.519, -0.8568), (-0.914, 1.631, -1.662), (-0.914, 1.631, -0.8568), (-0.6912, 1.631, -1.662), (-0.6912, 1.631, -0.8568), (-0.8026, 1.742, -1.662), (-0.8026, 1.742, -0.8568), (2.144, -1.742, -1.662), (2.144, -1.742, -0.8568), (2.033, -1.63, -1.662), (2.033, -1.63, -0.8568), (2.256, -1.63, -1.662), (2.256, -1.63, -0.8568), (2.144, -1.519, -1.662), (2.144, -1.519, -0.8568), (0.6652, -1.742, -1.662), (0.6652, -1.742, -0.8568), (0.5537, -1.63, -1.662), (0.5537, -1.63, -0.8568), (0.7766, -1.63, -1.662), (0.7766, -1.63, -0.8568), (0.6652, -1.519, -1.662), (0.6652, -1.519, -0.8568), (-0.8026, -1.742, -1.662), (-0.8026, -1.742, -0.8568), (-0.914, -1.63, -1.662), (-0.914, -1.63, -0.8568), (-0.6912, -1.63, -1.662), (-0.6912, -1.63, -0.8568), (-0.8026, -1.519, -1.662), (-0.8026, -1.519, -0.8568), (-0.7085, 0.885, -0.6656), (-0.7085, 0.885, -0.3693), (-0.7085, 1.038, -0.6656), (-0.7085, 1.038, -0.3693), (0.7085, 0.885, -0.6656), (0.7085, 0.885, -0.3693), (0.7085, 1.038, -0.6656), (0.7085, 1.038, -0.3693), (1.717, -0.2761, -1.001), (1.717, -0.2761, -0.2474), (1.627, -0.2761, -1.001), (1.627, -0.2761, -0.2474), (1.717, 0.3018, -1.001), (1.717, 0.3018, -0.2474), (1.627, 0.3018, -1.001), (1.627, 0.3018, -0.2474), (0.5843, -0.6019, 4.462), (0.5843, -0.6019, 4.536), (0.5843, -0.5275, 4.462), (0.5843, -0.5275, 4.536), (0.6587, -0.6019, 4.462), (0.6587, -0.6019, 4.536), (0.6587, -0.5275, 4.462), (0.6587, -0.5275, 4.536), (0.5759, -0.5647, 4.453), (0.5759, -0.6102, 4.499), (0.5759, -0.5647, 4.545), (0.5759, -0.5191, 4.499), (0.6215, -0.5191, 4.453), (0.6215, -0.5191, 4.545), (0.667, -0.5191, 4.499), (0.667, -0.5647, 4.453), (0.667, -0.5647, 4.545), (0.667, -0.6102, 4.499), (0.6215, -0.6102, 4.453), (0.6215, -0.6102, 4.545), (0.6215, -0.5647, 4.563), (0.6215, -0.5647, 4.435), (0.6215, -0.6291, 4.499), (0.6859, -0.5647, 4.499), (0.6215, -0.5002, 4.499), (0.557, -0.5647, 4.499), (0.6215, -0.6282, 1.538), (0.6215, -0.5832, 4.48), (0.5564, -0.5631, 1.538), (0.6014, -0.5631, 4.48), (0.6865, -0.5631, 1.538), (0.6415, -0.5631, 4.48), (0.6215, -0.4981, 1.538), (0.6215, -0.5431, 4.48), (1.046, -0.221, 1.173), (1.046, -0.221, 1.581), (1.046, 0.1864, 1.173), (1.046, 0.1864, 1.581), (1.017, 0.2322, 1.127), (1.017, 0.2322, 1.626), (1.053, 0.2322, 1.377), (1.053, -0.01727, 1.127), (1.053, -0.01727, 1.626), (1.053, -0.2668, 1.377), (1.017, -0.2668, 1.127), (1.017, -0.2668, 1.626), (1.017, -0.01727, 1.73), (1.017, -0.01727, 1.024), (1.017, -0.3701, 1.377), (1.068, -0.01727, 1.377), (1.017, 0.3356, 1.377)], [], [(5, 2, 0, 4), (3, 5, 4, 1), (9, 6, 11, 10), (8, 7, 6, 9), (5, 3, 8, 9), (0, 2, 10, 11), (3, 1, 7, 8), (4, 0, 11, 6), (2, 5, 9, 10), (1, 4, 6, 7), (29, 21, 15, 25), (25, 15, 19, 26), (28, 23, 17, 27), (27, 17, 13, 24), (26, 19, 23, 28), (24, 13, 21, 29), (12, 24, 29, 20), (16, 27, 24, 12), (14, 25, 26, 18), (20, 29, 25, 14), (18, 26, 28, 27, 16, 22), (44, 39, 36, 35), (38, 44, 35, 32), (32, 35, 36, 30), (46, 33, 42, 31), (31, 42, 43, 37), (37, 43, 44, 38), (33, 34, 41, 42), (42, 41, 40, 43), (43, 40, 39, 44), (45, 34, 33, 46), (56, 49, 55, 48), (50, 54, 53, 52), (48, 55, 54, 50), (52, 53, 51, 47), (66, 60, 62, 63), (59, 61, 58, 65), (60, 59, 65, 62), (61, 64, 57, 58), (51, 57, 64, 47), (56, 66, 63, 49), (52, 61, 59, 50), (54, 65, 58, 53), (49, 63, 62, 55), (53, 58, 57, 51), (55, 62, 65, 54), (47, 64, 61, 52), (48, 60, 66, 56), (50, 59, 60, 48), (67, 68, 70, 69), (69, 70, 74, 73), (73, 74, 72, 71), (71, 72, 68, 67), (74, 70, 68, 72), (75, 76, 78, 77), (77, 78, 82, 81), (81, 82, 80, 79), (79, 80, 76, 75), (82, 78, 76, 80), (83, 84, 86, 85), (85, 86, 90, 89), (89, 90, 88, 87), (87, 88, 84, 83), (90, 86, 84, 88), (91, 92, 94, 93), (93, 94, 98, 97), (97, 98, 96, 95), (95, 96, 92, 91), (98, 94, 92, 96), (99, 100, 102, 101), (101, 102, 106, 105), (105, 106, 104, 103), (103, 104, 100, 99), (106, 102, 100, 104), (107, 108, 110, 109), (109, 110, 114, 113), (113, 114, 112, 111), (111, 112, 108, 107), (114, 110, 108, 112), (115, 116, 118, 117), (117, 118, 122, 121), (121, 122, 120, 119), (119, 120, 116, 115), (122, 118, 116, 120), (123, 124, 126, 125), (125, 126, 130, 129), (129, 130, 128, 127), (127, 128, 124, 123), (130, 126, 124, 128), (131, 132, 134, 133), (133, 134, 138, 137), (137, 138, 136, 135), (135, 136, 132, 131), (138, 134, 132, 136), (164, 149, 142, 150), (163, 152, 146, 153), (162, 155, 144, 156), (161, 158, 140, 148), (160, 154, 143, 157), (159, 149, 140, 158), (155, 159, 158, 144), (146, 152, 159, 155), (152, 142, 149, 159), (147, 160, 157, 139), (141, 151, 160, 147), (151, 145, 154, 160), (157, 161, 148, 139), (143, 156, 161, 157), (156, 144, 158, 161), (154, 162, 156, 143), (145, 153, 162, 154), (153, 146, 155, 162), (151, 163, 153, 145), (141, 150, 163, 151), (150, 142, 152, 163), (147, 164, 150, 141), (139, 148, 164, 147), (148, 140, 149, 164), (165, 166, 168, 167), (167, 168, 172, 171), (171, 172, 170, 169), (169, 170, 166, 165), (172, 168, 166, 170), (189, 178, 176, 179), (188, 181, 174, 182), (186, 180, 173, 183), (181, 185, 184, 174), (176, 178, 185, 181), (177, 175, 180, 186), (173, 182, 187, 183), (182, 174, 184, 187), (180, 188, 182, 173), (175, 179, 188, 180), (179, 176, 181, 188), (177, 189, 179, 175)])
me_cube_003.polygons.foreach_set('use_smooth', [0, 0, 0, 0, 0, 0, 0, 0, 0, 0, 0, 0, 0, 0, 0, 0, 0, 0, 0, 0, 0, 0, 0, 0, 0, 0, 0, 0, 0, 0, 0, 0, 0, 0, 0, 0, 0, 0, 0, 0, 0, 0, 0, 0, 0, 0, 0, 0, 0, 0, 0, 0, 0, 0, 0, 0, 0, 0, 0, 0, 0, 0, 0, 0, 0, 0, 0, 0, 0, 0, 0, 0, 0, 0, 0, 0, 0, 0, 0, 0, 0, 0, 0, 0, 0, 0, 0, 0, 0, 0, 0, 0, 0, 0, 0, 0, 0, 0, 0, 0, 0, 0, 0, 0, 0, 0, 0, 0, 0, 0, 0, 0, 0, 0, 0, 0, 0, 0, 0, 0, 0, 0, 0, 1, 1, 1, 1, 1, 1, 1, 1, 1, 1, 1, 1])
_uv = me_cube_003.uv_layers.new(name='UVMap')
_uv.uv.foreach_set('vector', [2.315e-09, 0.6192, 0.1852, 0.6192, 0.1852, 0.8612, 1.289e-08, 0.8612, 0.7924, 0.9679, 0.6071, 0.9679, 0.6071, 0.7259, 0.7924, 0.7259, 2.315e-09, 0.6192, -8.262e-09, 0.3773, 0.1852, 0.3773, 0.1852, 0.6192, 0.7924, 1.487e-08, 0.7924, 0.242, 0.6071, 0.242, 0.6071, 2.297e-08, 0.6152, 0.363, 0.8004, 0.4839, 0.7924, 0.4839, 0.6071, 0.363, 0.1933, 0.3773, 0.1933, 0.6192, 0.1852, 0.6192, 0.1852, 0.3773, 0.8004, 1.452e-08, 0.8004, 0.242, 0.7924, 0.242, 0.7924, 1.487e-08, 0.6152, 0.6049, 0.8004, 0.7259, 0.7924, 0.7259, 0.6071, 0.6049, 0.8004, 0.242, 0.6152, 0.363, 0.6071, 0.363, 0.7924, 0.242, 0.8004, 0.4839, 0.6152, 0.6049, 0.6071, 0.6049, 0.7924, 0.4839, 0.4698, 0.2168, 0.4698, 0.0, 0.5736, 0.1589, 0.5736, 0.2168, 0.366, 0.791, 0.366, 0.7331, 0.5736, 0.7331, 0.5736, 0.791, 0.4698, 0.5834, 0.4698, 0.3666, 0.5736, 0.5255, 0.5736, 0.5834, 0.8502, 0.9336, 0.7924, 0.9336, 0.7924, 0.7259, 0.8502, 0.7259, 0.366, 0.5834, 0.366, 0.5255, 0.4698, 0.3666, 0.4698, 0.5834, 0.366, 0.2168, 0.366, 0.1589, 0.4698, 0.0, 0.4698, 0.2168, 0.366, 0.3666, 0.366, 0.2168, 0.4698, 0.2168, 0.4698, 0.3666, 1.0, 0.9336, 0.8502, 0.9336, 0.8502, 0.7259, 1.0, 0.7259, 0.366, 0.9408, 0.366, 0.791, 0.5736, 0.791, 0.5736, 0.9408, 0.4698, 0.3666, 0.4698, 0.2168, 0.5736, 0.2168, 0.5736, 0.3666, 0.366, 0.7331, 0.366, 0.5834, 0.4698, 0.5834, 0.5736, 0.5834, 0.5736, 0.7331, 0.4698, 0.7331, 0.2639, 0.8235, 0.2639, 0.6931, 0.2262, 0.7213, 0.2262, 0.8235, 0.2641, 0.7242, 0.3347, 0.7242, 0.297, 0.6887, 0.2641, 0.6887, 0.1933, 0.8235, 0.2262, 0.8235, 0.2262, 0.7213, 0.1933, 0.7213, 0.2641, 0.8304, 0.297, 0.8304, 0.3347, 0.795, 0.2641, 0.795, 0.2641, 0.795, 0.3347, 0.795, 0.3347, 0.7596, 0.2641, 0.7596, 0.2641, 0.7596, 0.3347, 0.7596, 0.3347, 0.7242, 0.2641, 0.7242, 0.8381, 0.2775, 0.8381, 0.1754, 0.8004, 0.1471, 0.8004, 0.2775, 0.2641, 0.5373, 0.2641, 0.4069, 0.2287, 0.3773, 0.2287, 0.5373, 0.2287, 0.5373, 0.2287, 0.3773, 0.1933, 0.4069, 0.1933, 0.5373, 0.871, 0.1754, 0.8381, 0.1754, 0.8381, 0.2775, 0.871, 0.2775, 0.2641, 0.533, 0.3052, 0.533, 0.3512, 0.499, 0.2641, 0.499, 0.2641, 0.4551, 0.3545, 0.4551, 0.3512, 0.4113, 0.2641, 0.4113, 0.2641, 0.499, 0.3512, 0.499, 0.3545, 0.4551, 0.2641, 0.4551, 0.2641, 0.4113, 0.3512, 0.4113, 0.3052, 0.3773, 0.2641, 0.3773, 0.3545, 0.6887, 0.3545, 0.6547, 0.2674, 0.6547, 0.3134, 0.6887, 0.3545, 0.6109, 0.3545, 0.567, 0.2674, 0.567, 0.2641, 0.6109, 0.3545, 0.6547, 0.3545, 0.6109, 0.2641, 0.6109, 0.2674, 0.6547, 0.3545, 0.567, 0.3545, 0.533, 0.3134, 0.533, 0.2674, 0.567, 0.3564, 0.7437, 0.3517, 0.7422, 0.3394, 0.7815, 0.344, 0.783, 0.5879, 0.5876, 0.5925, 0.5859, 0.5782, 0.5473, 0.5736, 0.549, 0.2255, 0.659, 0.2304, 0.659, 0.2621, 0.6152, 0.2572, 0.6152, 0.8053, 0.5573, 0.8004, 0.5573, 0.8321, 0.6011, 0.837, 0.6011, 0.5736, 0.549, 0.5782, 0.5473, 0.5925, 0.493, 0.5879, 0.4947, 0.3394, 0.6902, 0.3347, 0.6887, 0.3517, 0.7422, 0.3564, 0.7437, 0.837, 0.5134, 0.8321, 0.5134, 0.8004, 0.5573, 0.8053, 0.5573, 0.1933, 0.6931, 0.1982, 0.6931, 0.2304, 0.659, 0.2255, 0.659, 0.2255, 0.5714, 0.2304, 0.5714, 0.1982, 0.5373, 0.1933, 0.5373, 0.2572, 0.6152, 0.2621, 0.6152, 0.2304, 0.5714, 0.2255, 0.5714, 0.356, 0.3773, 0.3459, 0.3773, 0.3459, -2.746e-09, 0.356, -3.183e-09, 0.5836, 0.3459, 0.5736, 0.3459, 0.5736, -3.209e-10, 0.5836, -7.585e-10, 0.366, 0.3773, 0.356, 0.3773, 0.356, -3.183e-09, 0.366, -3.621e-09, 0.5936, 0.3459, 0.5836, 0.3459, 0.5836, -7.585e-10, 0.5936, -1.196e-09, 0.3459, 0.3773, 0.0, 0.3773, 0.0, 0.0, 0.3459, 0.0, 0.8004, 0.6847, 0.8004, 0.6011, 0.812, 0.6011, 0.812, 0.6847, 0.812, 0.6847, 0.812, 0.6011, 0.8235, 0.6011, 0.8235, 0.6847, 0.5764, 0.8416, 0.5764, 0.758, 0.588, 0.758, 0.588, 0.8416, 0.588, 0.8416, 0.588, 0.758, 0.5995, 0.758, 0.5995, 0.8416, 0.5927, 0.8579, 0.5764, 0.8579, 0.5764, 0.8416, 0.5927, 0.8416, 0.8602, 0.597, 0.8602, 0.5134, 0.8717, 0.5134, 0.8717, 0.597, 0.8717, 0.597, 0.8717, 0.5134, 0.8833, 0.5134, 0.8833, 0.597, 0.8674, 0.3611, 0.8674, 0.2775, 0.879, 0.2775, 0.879, 0.3611, 0.879, 0.3611, 0.879, 0.2775, 0.8906, 0.2775, 0.8906, 0.3611, 0.59, 0.604, 0.5736, 0.604, 0.5736, 0.5876, 0.59, 0.5876, 0.8235, 0.6847, 0.8235, 0.6011, 0.8351, 0.6011, 0.8351, 0.6847, 0.8351, 0.6847, 0.8351, 0.6011, 0.8467, 0.6011, 0.8467, 0.6847, 0.8312, 0.08361, 0.8312, -6.188e-09, 0.8427, 0.0, 0.8427, 0.08361, 0.8427, 0.08361, 0.8427, 0.0, 0.8543, -6.188e-09, 0.8543, 0.08361, 0.8475, 0.133, 0.8475, 0.1167, 0.8639, 0.1167, 0.8639, 0.133, 0.837, 0.597, 0.837, 0.5134, 0.8486, 0.5134, 0.8486, 0.597, 0.8486, 0.597, 0.8486, 0.5134, 0.8602, 0.5134, 0.8602, 0.597, 0.3347, 0.8666, 0.3347, 0.783, 0.3463, 0.783, 0.3463, 0.8666, 0.3463, 0.8666, 0.3463, 0.783, 0.3578, 0.783, 0.3578, 0.8666, 0.8553, 0.7174, 0.8553, 0.7011, 0.8716, 0.7011, 0.8716, 0.7174, 0.8674, 0.4448, 0.8674, 0.3611, 0.879, 0.3611, 0.879, 0.4448, 0.879, 0.4448, 0.879, 0.3611, 0.8906, 0.3611, 0.8906, 0.4448, 0.8698, 0.6847, 0.8698, 0.6011, 0.8814, 0.6011, 0.8814, 0.6847, 0.8814, 0.6847, 0.8814, 0.6011, 0.8929, 0.6011, 0.8929, 0.6847, 0.8312, 0.133, 0.8312, 0.1167, 0.8475, 0.1167, 0.8475, 0.133, 0.8467, 0.6847, 0.8467, 0.6011, 0.8582, 0.6011, 0.8582, 0.6847, 0.8582, 0.6847, 0.8582, 0.6011, 0.8698, 0.6011, 0.8698, 0.6847, 0.8543, 0.08361, 0.8543, -6.188e-09, 0.8659, 0.0, 0.8659, 0.08361, 0.8659, 0.08361, 0.8659, 0.0, 0.8774, -6.188e-09, 0.8774, 0.08361, 0.8553, 0.7011, 0.8553, 0.6847, 0.8716, 0.6847, 0.8716, 0.7011, 0.8394, 0.7155, 0.8394, 0.6847, 0.8553, 0.6847, 0.8553, 0.7155, 0.6071, 0.758, 0.5764, 0.758, 0.5764, 0.6109, 0.6071, 0.6109, 0.8407, 0.1144, 0.8407, 0.08361, 0.8566, 0.08361, 0.8566, 0.1144, 0.8312, 0.1471, 0.8004, 0.1471, 0.8004, -4.046e-09, 0.8312, -5.391e-09, 0.5895, 0.3459, 0.5895, 0.493, 0.5736, 0.493, 0.5736, 0.3459, 0.871, 0.2253, 0.871, 0.1471, 0.8804, 0.1471, 0.8804, 0.2253, 0.2641, 0.9086, 0.2641, 0.8304, 0.3241, 0.8304, 0.3241, 0.9086, 0.3564, 0.767, 0.3564, 0.6887, 0.3657, 0.6887, 0.3657, 0.767, 0.1933, 0.9017, 0.1933, 0.8235, 0.2533, 0.8235, 0.2533, 0.9017, 0.356, 0.6732, 0.356, 0.6132, 0.3653, 0.6132, 0.3653, 0.6732, 0.3606, 0.6778, 0.3652, 0.6767, 0.3652, 0.6807, 0.3616, 0.6824, 0.361, 0.7716, 0.3656, 0.7705, 0.3656, 0.7745, 0.362, 0.7762, 0.2579, 0.8281, 0.2533, 0.8271, 0.2549, 0.8235, 0.2589, 0.8235, 0.3287, 0.835, 0.3241, 0.834, 0.3258, 0.8304, 0.3297, 0.8304, 0.8358, 0.1376, 0.8312, 0.1387, 0.8312, 0.1347, 0.8347, 0.133, 0.2579, 0.8373, 0.2568, 0.842, 0.2533, 0.8403, 0.2533, 0.8363, 0.2589, 0.8327, 0.2579, 0.8373, 0.2533, 0.8363, 0.2549, 0.8327, 0.2625, 0.8344, 0.2625, 0.8384, 0.2579, 0.8373, 0.2589, 0.8327, 0.2625, 0.8384, 0.2608, 0.842, 0.2568, 0.842, 0.2579, 0.8373, 0.8404, 0.1366, 0.8358, 0.1376, 0.8347, 0.133, 0.8387, 0.133, 0.8404, 0.1406, 0.8368, 0.1423, 0.8358, 0.1376, 0.8404, 0.1366, 0.8368, 0.1423, 0.8329, 0.1423, 0.8312, 0.1387, 0.8358, 0.1376, 0.3333, 0.836, 0.3287, 0.835, 0.3297, 0.8304, 0.3333, 0.8321, 0.3316, 0.8396, 0.3277, 0.8396, 0.3287, 0.835, 0.3333, 0.836, 0.3277, 0.8396, 0.3241, 0.8379, 0.3241, 0.834, 0.3287, 0.835, 0.2625, 0.8291, 0.2579, 0.8281, 0.2589, 0.8235, 0.2625, 0.8252, 0.2608, 0.8327, 0.2568, 0.8327, 0.2579, 0.8281, 0.2625, 0.8291, 0.2568, 0.8327, 0.2533, 0.831, 0.2533, 0.8271, 0.2579, 0.8281, 0.3564, 0.7726, 0.361, 0.7716, 0.362, 0.7762, 0.3581, 0.7762, 0.3564, 0.7686, 0.3599, 0.767, 0.361, 0.7716, 0.3564, 0.7726, 0.3599, 0.767, 0.3639, 0.767, 0.3656, 0.7705, 0.361, 0.7716, 0.356, 0.6788, 0.3606, 0.6778, 0.3616, 0.6824, 0.3576, 0.6824, 0.356, 0.6748, 0.3595, 0.6732, 0.3606, 0.6778, 0.356, 0.6788, 0.3595, 0.6732, 0.3635, 0.6732, 0.3652, 0.6767, 0.3606, 0.6778, 0.5936, 0.6109, 0.5983, 0.3054, 0.6004, 0.3054, 0.6004, 0.6109, 0.6004, 0.6109, 0.6004, 0.3054, 0.6025, 0.3054, 0.6071, 0.6109, 0.5936, 0.3054, 0.5983, 0.0, 0.6004, 0.0, 0.6004, 0.3054, 0.6004, 0.3054, 0.6004, 0.0, 0.6025, 0.0, 0.6071, 0.3054, 0.5924, 0.3489, 0.5895, 0.3489, 0.5895, 0.3459, 0.5924, 0.3459, 0.1852, 0.6392, 0.1852, 0.6192, 0.1915, 0.6229, 0.1929, 0.6392, 0.8199, 0.7042, 0.8243, 0.6847, 0.8394, 0.6919, 0.8394, 0.7086, 0.1929, 0.759, 0.1852, 0.759, 0.1866, 0.7427, 0.1929, 0.7391, 0.1929, 0.7191, 0.1852, 0.7191, 0.1852, 0.6991, 0.1915, 0.7028, 0.1915, 0.7354, 0.1852, 0.7391, 0.1852, 0.7191, 0.1929, 0.7191, 0.1929, 0.779, 0.1866, 0.7753, 0.1852, 0.759, 0.1929, 0.759, 0.1866, 0.6955, 0.1852, 0.6791, 0.1929, 0.6791, 0.1929, 0.6991, 0.1852, 0.6791, 0.1866, 0.6628, 0.1929, 0.6592, 0.1929, 0.6791, 0.8155, 0.7237, 0.8199, 0.7042, 0.8394, 0.7086, 0.8322, 0.7237, 0.8004, 0.7165, 0.8004, 0.6998, 0.8199, 0.7042, 0.8155, 0.7237, 0.8004, 0.6998, 0.8076, 0.6847, 0.8243, 0.6847, 0.8199, 0.7042, 0.1852, 0.6592, 0.1852, 0.6392, 0.1929, 0.6392, 0.1915, 0.6555])
me_cube_003.materials.append(mat_04)
me_cube_003.update()

# ---- objects
ob_post_office = bpy.data.objects.new('Post_office', me_cube_002)
ob_post_office_foam = bpy.data.objects.new('Post_office_foam', me_cube_022)
ob_post_office_mask = bpy.data.objects.new('Post_office_mask', me_cube_001)
ob_post_office_light = bpy.data.objects.new('Post_office_light', me_cube_003)

# ---- transforms, parenting, visibility, modifiers, constraints
ob_post_office.location = (0.0, 0.0, 1.662)
ob_post_office_foam.location = (0.0, 0.0, 1.662)
ob_post_office_mask.location = (0.0, 0.0, 1.662)
ob_post_office_light.location = (0.0, 0.0, 1.662)

# ---- collection membership
col_collection.objects.link(ob_post_office)
col_collection.objects.link(ob_post_office_foam)
col_collection.objects.link(ob_post_office_mask)
col_collection.objects.link(ob_post_office_light)

# ---- scene / render settings (as saved in the file)
scene.frame_start = 1; scene.frame_end = 250; scene.frame_set(1)
scene.render.engine = 'BLENDER_EEVEE_NEXT'
scene.cycles.sampling_pattern = 'TABULATED_SOBOL'
bpy.context.view_layer.update()

# ---- added for rendering (the .blend has no active camera and no usable light): camera, sun
cam_auto = bpy.data.cameras.new('AutoCamera')
cam_auto.lens = 50.0
cam_auto.sensor_width = 36.0
cam_auto.clip_end = 1000.0
ob_auto_camera = bpy.data.objects.new('AutoCamera', cam_auto)
scene.collection.objects.link(ob_auto_camera)
ob_auto_camera.location = (8.62202, -9.52077, 9.39152)
ob_auto_camera.rotation_euler = (1.09748, -7.21219e-08, 0.694738)
scene.camera = ob_auto_camera
light_auto_sun = bpy.data.lights.new('AutoSun', 'SUN')
light_auto_sun.energy = 3.0
light_auto_sun.angle = 0.0523599
ob_auto_sun = bpy.data.objects.new('AutoSun', light_auto_sun)
scene.collection.objects.link(ob_auto_sun)
ob_auto_sun.rotation_euler = (0.872665, 0.174533, 0.523599)
bpy.context.view_layer.update()
